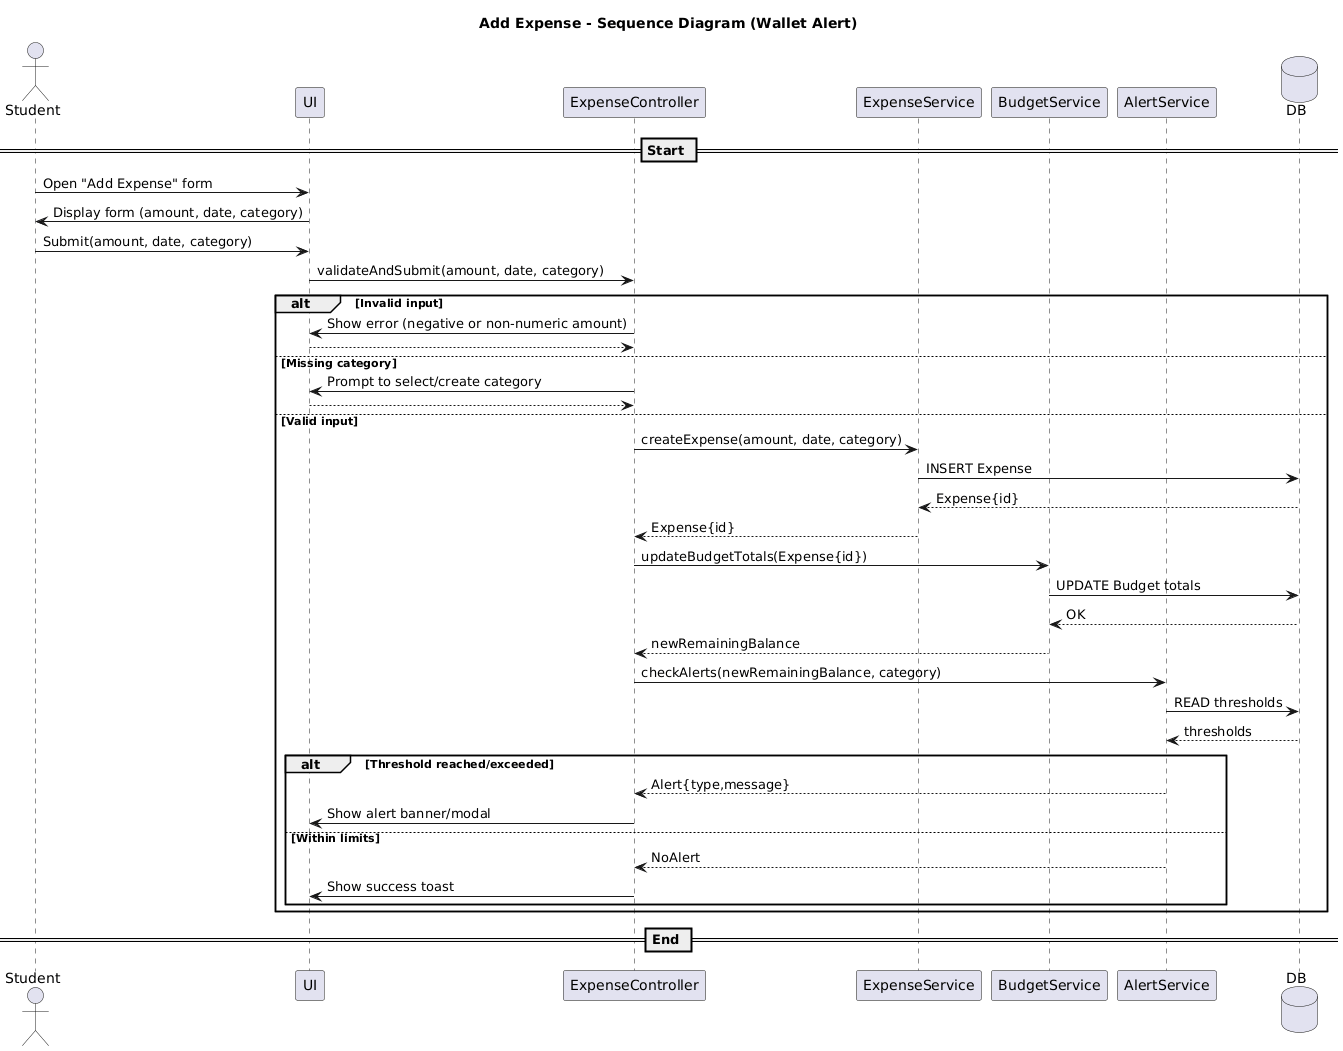

The diagram above was rendered by PlantUML. Its source (embedded in the PNG):
@startuml
title Add Expense - Sequence Diagram (Wallet Alert)

actor Student
participant "UI" as UI
participant "ExpenseController" as EC
participant "ExpenseService" as ES
participant "BudgetService" as BS
participant "AlertService" as AS
database "DB" as DB

== Start ==
Student -> UI : Open "Add Expense" form
UI -> Student : Display form (amount, date, category)

Student -> UI : Submit(amount, date, category)
UI -> EC : validateAndSubmit(amount, date, category)

alt Invalid input
  EC -> UI : Show error (negative or non-numeric amount)
  return
else Missing category
  EC -> UI : Prompt to select/create category
  return
else Valid input
  EC -> ES : createExpense(amount, date, category)
  ES -> DB : INSERT Expense
  DB --> ES : Expense{id}
  ES --> EC : Expense{id}
  
  EC -> BS : updateBudgetTotals(Expense{id})
  BS -> DB : UPDATE Budget totals
  DB --> BS : OK
  BS --> EC : newRemainingBalance

  EC -> AS : checkAlerts(newRemainingBalance, category)
  AS -> DB : READ thresholds
  DB --> AS : thresholds
  alt Threshold reached/exceeded
    AS --> EC : Alert{type,message}
    EC -> UI : Show alert banner/modal
  else Within limits
    AS --> EC : NoAlert
    EC -> UI : Show success toast
  end
end

== End ==
@enduml